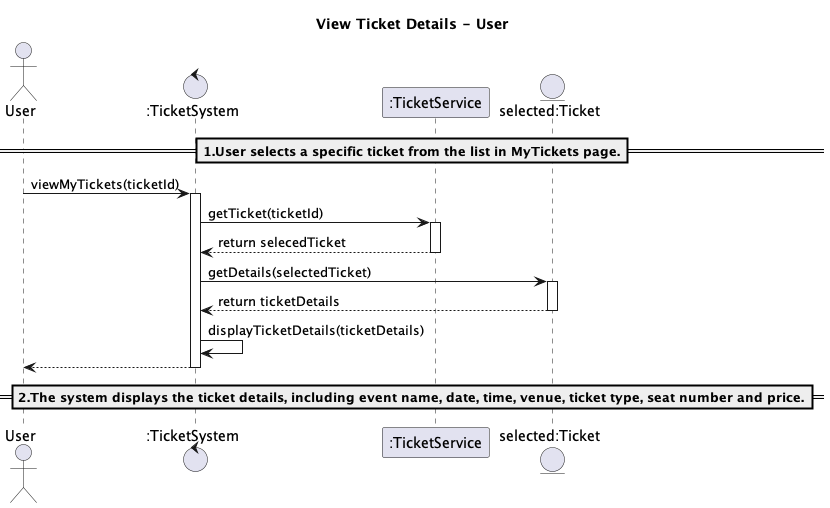

The diagram above was rendered by PlantUML. Its source (embedded in the PNG):
@startuml
title View Ticket Details - User

actor User
control ":TicketSystem" as UD
participant ":TicketService" as TS
entity "selected:Ticket" as ticket

== 1.User selects a specific ticket from the list in MyTickets page.==
User -> UD : viewMyTickets(ticketId)
activate UD
UD -> TS : getTicket(ticketId)
activate TS
TS --> UD : return selecedTicket
deactivate TS
UD -> ticket: getDetails(selectedTicket)
activate ticket
ticket --> UD: return ticketDetails
deactivate ticket
UD -> UD : displayTicketDetails(ticketDetails)
UD --> User :
deactivate UD
==2.The system displays the ticket details, including event name, date, time, venue, ticket type, seat number and price.==
@enduml